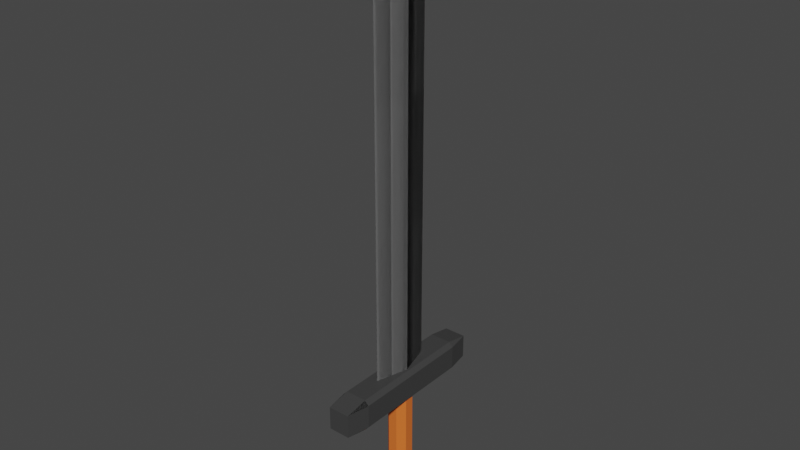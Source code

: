 # Source: LongSword.blend  (saved by Blender 3.0.42; exported with 4.5.12 LTS)
import bpy
from mathutils import Matrix  # noqa: F401  (used for matrix-valued properties, if any)

bpy.ops.wm.read_factory_settings(use_empty=True)
scene = bpy.context.scene
scene.name = 'Scene'

# ---- materials (node trees are filled in below, after node groups)
mat_metal = bpy.data.materials.new('Metal')
mat_metal.use_transparent_shadow = False
mat_handle = bpy.data.materials.new('Handle')
mat_handle.alpha_threshold = 0.0
mat_handle.use_transparent_shadow = False
mat_handle.line_color = (0.0, 0.0, 0.0, 1.0)
mat_leather = bpy.data.materials.new('Leather')
mat_leather.use_transparent_shadow = False

# ---- material node trees
mat_metal.use_nodes = True; mat_metal.node_tree.nodes.clear()
_N = mat_metal.node_tree.nodes; _L = mat_metal.node_tree.links
n0 = _N.new('ShaderNodeBsdfPrincipled'); n0.name = 'Principled BSDF'; n0.location = (10, 300)
n0.distribution = 'GGX'
n0.subsurface_method = 'RANDOM_WALK_SKIN'
n0.inputs[0].default_value = (0.1789, 0.1789, 0.1789, 1.0)
n0.inputs[3].default_value = 1.45
n0.inputs[27].default_value = (0.0, 0.0, 0.0, 1.0)
n0.inputs[28].default_value = 1.0
n1 = _N.new('ShaderNodeOutputMaterial'); n1.name = 'Material Output'; n1.location = (300, 300)
_L.new(n0.outputs[0], n1.inputs[0])
n1.is_active_output = True
mat_handle.use_nodes = True; mat_handle.node_tree.nodes.clear()
_N = mat_handle.node_tree.nodes; _L = mat_handle.node_tree.links
n0 = _N.new('ShaderNodeOutputMaterial'); n0.name = 'Material Output'; n0.location = (300, 300)
n1 = _N.new('ShaderNodeBsdfPrincipled'); n1.name = 'Principled BSDF'; n1.location = (10, 300)
n1.distribution = 'GGX'
n1.subsurface_method = 'RANDOM_WALK_SKIN'
n1.inputs[0].default_value = (0.04955, 0.04955, 0.04955, 1.0)
n1.inputs[2].default_value = 0.4
n1.inputs[3].default_value = 1.45
n1.inputs[27].default_value = (0.0, 0.0, 0.0, 1.0)
n1.inputs[28].default_value = 1.0
_L.new(n1.outputs[0], n0.inputs[0])
n0.is_active_output = True
mat_leather.use_nodes = True; mat_leather.node_tree.nodes.clear()
_N = mat_leather.node_tree.nodes; _L = mat_leather.node_tree.links
n0 = _N.new('ShaderNodeBsdfPrincipled'); n0.name = 'Principled BSDF'; n0.location = (10, 300)
n0.distribution = 'GGX'
n0.subsurface_method = 'RANDOM_WALK_SKIN'
n0.inputs[0].default_value = (0.8, 0.162, 0.02701, 1.0)
n0.inputs[3].default_value = 1.45
n0.inputs[27].default_value = (0.0, 0.0, 0.0, 1.0)
n0.inputs[28].default_value = 1.0
n1 = _N.new('ShaderNodeOutputMaterial'); n1.name = 'Material Output'; n1.location = (300, 300)
_L.new(n0.outputs[0], n1.inputs[0])
n1.is_active_output = True

# ---- world
world_world = bpy.data.worlds.new('World'); scene.world = world_world
world_world.use_nodes = True; world_world.node_tree.nodes.clear()
_N = world_world.node_tree.nodes; _L = world_world.node_tree.links
n0 = _N.new('ShaderNodeOutputWorld'); n0.name = 'World Output'; n0.location = (300, 300)
n1 = _N.new('ShaderNodeBackground'); n1.name = 'Background'; n1.location = (10, 300)
n1.inputs[0].default_value = (0.05088, 0.05088, 0.05088, 1.0)
_L.new(n1.outputs[0], n0.inputs[0])
n0.is_active_output = True
world_world.color = (0.05088, 0.05088, 0.05088)
world_world.use_sun_shadow = False
world_world.sun_shadow_jitter_overblur = 0.0

# ---- meshes
me_cube_004 = bpy.data.meshes.new('Cube.004')
me_cube_004.from_pydata([(-1.0, -0.7262, 0.7262), (-0.7262, -0.7262, 1.0), (-0.7262, -1.0, 0.7262), (0.7262, 1.0, 0.7262), (0.7262, 0.7262, 1.0), (1.0, 0.7262, 0.7262), (0.7262, 0.7262, -1.0), (0.7262, 1.0, -0.7262), (1.0, 0.7262, -0.7262), (1.0, -0.7262, 0.7262), (0.7262, -0.7262, 1.0), (0.7262, -1.0, 0.7262), (1.0, -0.7262, -0.7262), (0.7262, -1.0, -0.7262), (0.7262, -0.7262, -1.0), (-0.7262, 1.0, 0.7262), (-1.0, 0.7262, 0.7262), (-0.7262, 0.7262, 1.0), (-1.0, 0.7262, -0.7262), (-0.7262, 1.0, -0.7262), (-0.7262, 0.7262, -1.0), (-1.0, -0.7262, 0.7262), (-0.7262, -1.0, 0.7262), (-0.7262, -0.7262, 1.0), (-0.7262, -0.7262, -1.0), (-0.7262, -1.0, -0.7262), (-1.0, -0.7262, -0.7262), (-0.0544, 0.3062, -7.617), (-0.1317, 0.3062, -7.209), (-0.0544, 0.7514, -7.209), (-0.1317, 0.3062, -0.9299), (-0.0544, 0.7514, -0.9299), (0.0544, 0.3062, -7.617), (0.0544, 0.7514, -7.209), (0.1317, 0.3062, -7.209), (0.1317, 0.3062, -0.9299), (0.0544, 0.7514, -0.9299), (-0.0544, -0.3208, -7.617), (-0.0544, -0.7661, -7.209), (-0.1317, -0.3208, -7.209), (-0.1317, -0.3208, -0.9299), (-0.0544, -0.7661, -0.9299), (0.0544, -0.3208, -7.617), (0.1317, -0.3208, -7.209), (0.0544, -0.7661, -7.209), (0.0544, -0.7661, -0.9299), (0.1317, -0.3208, -0.9299), (-0.3765, 0.05762, 0.963), (-0.01471, 0.06065, 28.02), (0.01471, 0.06065, 28.02), (-0.3765, 0.0149, 0.963), (-0.01471, 0.01187, 28.02), (0.01471, 0.01187, 28.02), (-0.3765, 0.05762, 26.44), (-0.3765, 0.0149, 26.44), (5.012e-09, 0.6607, 0.963), (4.601e-10, 0.06065, 28.02), (-4.462e-09, -0.5882, 0.963), (9.008e-11, 0.01187, 28.02), (-4.462e-09, -0.5882, 26.44), (5.012e-09, 0.6607, 26.44), (-0.3765, 0.0149, 0.963), (-0.01471, 0.01187, 28.02), (0.01471, 0.01187, 28.02), (-0.3765, 0.05762, 0.963), (-0.01471, 0.06065, 28.02), (0.01471, 0.06065, 28.02), (-0.3765, 0.0149, 26.44), (-0.3765, 0.05762, 26.44), (-4.462e-09, -0.5882, 0.963), (9.008e-11, 0.01187, 28.02), (5.012e-09, 0.6607, 0.963), (4.601e-10, 0.06065, 28.02), (5.012e-09, 0.6607, 26.44), (-4.462e-09, -0.5882, 26.44), (0.3765, 0.05762, 0.963), (0.01471, 0.06065, 28.02), (-0.01471, 0.06065, 28.02), (0.3765, 0.0149, 0.963), (0.01471, 0.01187, 28.02), (-0.01471, 0.01187, 28.02), (0.3765, 0.05762, 26.44), (0.3765, 0.0149, 26.44), (0.3765, 0.0149, 0.963), (0.01471, 0.01187, 28.02), (-0.01471, 0.01187, 28.02), (0.3765, 0.05762, 0.963), (0.01471, 0.06065, 28.02), (-0.01471, 0.06065, 28.02), (0.3765, 0.0149, 26.44), (0.3765, 0.05762, 26.44)], [], [(19, 15, 3, 7), (20, 6, 14, 24), (26, 21, 16, 18), (13, 11, 22, 25), (4, 17, 23, 10), (8, 5, 9, 12), (0, 1, 2), (6, 7, 8), (9, 10, 11), (12, 13, 14), (15, 16, 17), (18, 19, 20), (21, 22, 23), (24, 25, 26), (20, 24, 26, 18), (6, 20, 19, 7), (5, 8, 7, 3), (25, 22, 21, 26), (11, 13, 12, 9), (15, 19, 18, 16), (10, 23, 22, 11), (4, 10, 9, 5), (24, 14, 13, 25), (23, 17, 16, 21), (17, 4, 3, 15), (14, 6, 8, 12), (5, 3, 4), (39, 40, 30, 28), (44, 45, 41, 38), (29, 31, 36, 33), (34, 35, 46, 43), (27, 28, 29), (32, 33, 34), (37, 38, 39), (42, 43, 44), (32, 27, 29, 33), (28, 30, 31, 29), (35, 34, 33, 36), (42, 32, 34, 43), (45, 44, 43, 46), (37, 42, 44, 38), (40, 39, 38, 41), (27, 37, 39, 28), (32, 42, 37, 27), (59, 58, 51, 54), (54, 51, 48, 53), (58, 56, 48, 51), (50, 54, 53, 47), (57, 59, 54, 50), (47, 53, 60, 55), (52, 49, 56, 58), (53, 48, 56, 60), (73, 68, 65, 72), (68, 67, 62, 65), (69, 61, 64, 71), (72, 65, 62, 70), (64, 61, 67, 68), (71, 64, 68, 73), (61, 69, 74, 67), (66, 72, 70, 63), (67, 74, 70, 62), (59, 82, 79, 58), (82, 81, 76, 79), (58, 79, 76, 56), (78, 75, 81, 82), (57, 78, 82, 59), (75, 55, 60, 81), (80, 58, 56, 77), (81, 60, 56, 76), (73, 72, 87, 90), (90, 87, 84, 89), (69, 71, 86, 83), (72, 70, 84, 87), (86, 90, 89, 83), (71, 73, 90, 86), (83, 89, 74, 69), (88, 85, 70, 72), (89, 84, 70, 74)])
me_cube_004.polygons.foreach_set('material_index', [1, 1, 1, 1, 1, 1, 1, 1, 1, 1, 1, 1, 1, 1, 1, 1, 1, 1, 1, 1, 1, 1, 1, 1, 1, 1, 1, 2, 2, 2, 2, 2, 2, 2, 2, 2, 2, 2, 2, 2, 2, 2, 2, 2, 0, 0, 0, 0, 0, 0, 0, 0, 0, 0, 1, 0, 0, 0, 0, 0, 0, 0, 0, 0, 0, 0, 0, 0, 0, 0, 0, 1, 0, 0, 0, 0, 0, 0])
_uv = me_cube_004.uv_layers.new(name='UVMap')
_uv.uv.foreach_set('vector', [0.4092, 0.2842, 0.5908, 0.2842, 0.5908, 0.4658, 0.4092, 0.4658, 0.1592, 0.5342, 0.3408, 0.5342, 0.3408, 0.7158, 0.1592, 0.7158, 0.4092, 0.03423, 0.5908, 0.03423, 0.5908, 0.2158, 0.4092, 0.2158, 0.4092, 0.7842, 0.5908, 0.7842, 0.5908, 0.9658, 0.4092, 0.9658, 0.6592, 0.5342, 0.8408, 0.5342, 0.8408, 0.7158, 0.6592, 0.7158, 0.4092, 0.5342, 0.5908, 0.5342, 0.5908, 0.7158, 0.4092, 0.7158, 0.5908, 0.03423, 0.625, 0.03423, 0.5908, 0.0, 0.3408, 0.5342, 0.3408, 0.5, 0.375, 0.5342, 0.5908, 0.7158, 0.625, 0.7158, 0.5908, 0.75, 0.4092, 0.75, 0.375, 0.7842, 0.375, 0.7842, 0.5908, 0.25, 0.5908, 0.25, 0.625, 0.2158, 0.4092, 0.2158, 0.4092, 0.25, 0.375, 0.2158, 0.5908, 0.03423, 0.5908, 0.0, 0.625, 0.03423, 0.1592, 0.7158, 0.1592, 0.75, 0.125, 0.7158, 0.1592, 0.5342, 0.1592, 0.7158, 0.125, 0.7158, 0.125, 0.5342, 0.3408, 0.5342, 0.1592, 0.5342, 0.1592, 0.5, 0.3408, 0.5, 0.5908, 0.5342, 0.4092, 0.5342, 0.4092, 0.4658, 0.5908, 0.4658, 0.4092, 0.0, 0.5908, 0.0, 0.5908, 0.03423, 0.4092, 0.03423, 0.5908, 0.7842, 0.4092, 0.7842, 0.4092, 0.7158, 0.5908, 0.7158, 0.5908, 0.2842, 0.4092, 0.2842, 0.4092, 0.2158, 0.5908, 0.2158, 0.625, 0.7842, 0.625, 0.9658, 0.5908, 0.9658, 0.5908, 0.7842, 0.6592, 0.5342, 0.6592, 0.7158, 0.5908, 0.7158, 0.5908, 0.5342, 0.1592, 0.7158, 0.3408, 0.7158, 0.3408, 0.75, 0.1592, 0.75, 0.625, 0.03423, 0.625, 0.2158, 0.5908, 0.2158, 0.5908, 0.03423, 0.625, 0.2842, 0.625, 0.4658, 0.5908, 0.4658, 0.5908, 0.2842, 0.3408, 0.7158, 0.3408, 0.5342, 0.4092, 0.5342, 0.4092, 0.7158, 0.5908, 0.5342, 0.5908, 0.4658, 0.6592, 0.5342, 0.3894, 0.8234, 0.6106, 0.8234, 0.6106, 0.9266, 0.3894, 0.9266, 0.3894, 0.5734, 0.6106, 0.5734, 0.6106, 0.6766, 0.3894, 0.6766, 0.3894, 0.07335, 0.6106, 0.07335, 0.6106, 0.1766, 0.3894, 0.1766, 0.3894, 0.3234, 0.6106, 0.3234, 0.6106, 0.4266, 0.3894, 0.4266, 0.1984, 0.6766, 0.1984, 0.75, 0.125, 0.6766, 0.1984, 0.5734, 0.125, 0.5734, 0.1984, 0.5, 0.3016, 0.6766, 0.375, 0.6766, 0.3016, 0.75, 0.3016, 0.5734, 0.3016, 0.5, 0.375, 0.5734, 0.1984, 0.5734, 0.1984, 0.6766, 0.125, 0.6766, 0.125, 0.5734, 0.3894, 0.0, 0.6106, 0.0, 0.6106, 0.07335, 0.3894, 0.07335, 0.6106, 0.3234, 0.3894, 0.3234, 0.3894, 0.1766, 0.6106, 0.1766, 0.3016, 0.5734, 0.1984, 0.5734, 0.1984, 0.5, 0.3016, 0.5, 0.6106, 0.5734, 0.3894, 0.5734, 0.3894, 0.4266, 0.6106, 0.4266, 0.3016, 0.6766, 0.3016, 0.5734, 0.3894, 0.5734, 0.3894, 0.6766, 0.6106, 0.8234, 0.3894, 0.8234, 0.3894, 0.6766, 0.6106, 0.6766, 0.1984, 0.6766, 0.3016, 0.6766, 0.3016, 0.75, 0.1984, 0.75, 0.1984, 0.5734, 0.3016, 0.5734, 0.3016, 0.6766, 0.1984, 0.6766, 0.5871, 0.625, 0.625, 0.625, 0.625, 0.75, 0.5871, 0.75, 0.5871, 0.75, 0.625, 0.75, 0.625, 1.0, 0.5871, 1.0, 0.625, 0.625, 0.875, 0.625, 0.875, 0.75, 0.625, 0.75, 0.375, 0.75, 0.5871, 0.75, 0.5871, 1.0, 0.375, 1.0, 0.375, 0.625, 0.5871, 0.625, 0.5871, 0.75, 0.375, 0.75, 0.375, 0.0, 0.5871, 0.0, 0.5871, 0.125, 0.375, 0.125, 0.625, 0.5, 0.875, 0.5, 0.875, 0.625, 0.625, 0.625, 0.5871, 0.0, 0.625, 0.0, 0.625, 0.125, 0.5871, 0.125, 0.5871, 0.625, 0.5871, 0.75, 0.625, 0.75, 0.625, 0.625, 0.5871, 0.75, 0.5871, 1.0, 0.625, 1.0, 0.625, 0.75, 0.125, 0.625, 0.125, 0.75, 0.375, 0.75, 0.375, 0.625, 0.625, 0.625, 0.625, 0.75, 0.875, 0.75, 0.875, 0.625, 0.375, 0.75, 0.375, 1.0, 0.5871, 1.0, 0.5871, 0.75, 0.375, 0.625, 0.375, 0.75, 0.5871, 0.75, 0.5871, 0.625, 0.375, 0.0, 0.375, 0.125, 0.5871, 0.125, 0.5871, 0.0, 0.625, 0.5, 0.625, 0.625, 0.875, 0.625, 0.875, 0.5, 0.5871, 0.0, 0.5871, 0.125, 0.625, 0.125, 0.625, 0.0, 0.5871, 0.625, 0.5871, 0.75, 0.625, 0.75, 0.625, 0.625, 0.5871, 0.75, 0.5871, 1.0, 0.625, 1.0, 0.625, 0.75, 0.625, 0.625, 0.625, 0.75, 0.875, 0.75, 0.875, 0.625, 0.375, 0.75, 0.375, 1.0, 0.5871, 1.0, 0.5871, 0.75, 0.375, 0.625, 0.375, 0.75, 0.5871, 0.75, 0.5871, 0.625, 0.375, 0.0, 0.375, 0.125, 0.5871, 0.125, 0.5871, 0.0, 0.625, 0.5, 0.625, 0.625, 0.875, 0.625, 0.875, 0.5, 0.5871, 0.0, 0.5871, 0.125, 0.625, 0.125, 0.625, 0.0, 0.5871, 0.625, 0.625, 0.625, 0.625, 0.75, 0.5871, 0.75, 0.5871, 0.75, 0.625, 0.75, 0.625, 1.0, 0.5871, 1.0, 0.125, 0.625, 0.375, 0.625, 0.375, 0.75, 0.125, 0.75, 0.625, 0.625, 0.875, 0.625, 0.875, 0.75, 0.625, 0.75, 0.375, 0.75, 0.5871, 0.75, 0.5871, 1.0, 0.375, 1.0, 0.375, 0.625, 0.5871, 0.625, 0.5871, 0.75, 0.375, 0.75, 0.375, 0.0, 0.5871, 0.0, 0.5871, 0.125, 0.375, 0.125, 0.625, 0.5, 0.875, 0.5, 0.875, 0.625, 0.625, 0.625, 0.5871, 0.0, 0.625, 0.0, 0.625, 0.125, 0.5871, 0.125])
me_cube_004.materials.append(mat_metal)
me_cube_004.materials.append(mat_handle)
me_cube_004.materials.append(mat_leather)
me_cube_004.use_remesh_preserve_volume = False
me_cube_004.use_remesh_preserve_attributes = False
me_cube_004.use_mirror_vertex_groups = False
me_cube_004.update()

# ---- objects
ob_cube_001 = bpy.data.objects.new('Cube.001', me_cube_004)

# ---- transforms, parenting, visibility, modifiers, constraints
ob_cube_001.location = (0.0, 0.0, 0.2036)
ob_cube_001.rotation_euler = (0.0, -0.0, 1.571)
ob_cube_001.scale = (0.3185, 0.05527, 0.06036)
ob_cube_001.lock_rotations_4d = False
ob_cube_001.empty_display_type = 'ARROWS'
ob_cube_001.lineart.crease_threshold = 0.0

# ---- collection membership
scene.collection.objects.link(ob_cube_001)

# ---- scene / render settings (as saved in the file)
scene.frame_start = 1; scene.frame_end = 250; scene.frame_set(1)
scene.render.engine = 'BLENDER_EEVEE_NEXT'
scene.cycles.sampling_pattern = 'TABULATED_SOBOL'
scene.cycles.use_light_tree = False
scene.view_settings.view_transform = 'Filmic'
bpy.context.view_layer.update()

# ---- added for rendering (the .blend has no active camera and no usable light): camera, sun
cam_auto = bpy.data.cameras.new('AutoCamera')
cam_auto.lens = 50.0
cam_auto.sensor_width = 36.0
cam_auto.clip_end = 1000.0
ob_auto_camera = bpy.data.objects.new('AutoCamera', cam_auto)
scene.collection.objects.link(ob_auto_camera)
ob_auto_camera.location = (2.07822, -2.49386, 2.48196)
ob_auto_camera.rotation_euler = (1.09748, -7.21219e-08, 0.694738)
scene.camera = ob_auto_camera
light_auto_sun = bpy.data.lights.new('AutoSun', 'SUN')
light_auto_sun.energy = 3.0
light_auto_sun.angle = 0.0523599
ob_auto_sun = bpy.data.objects.new('AutoSun', light_auto_sun)
scene.collection.objects.link(ob_auto_sun)
ob_auto_sun.rotation_euler = (0.872665, 0.174533, 0.523599)
bpy.context.view_layer.update()
